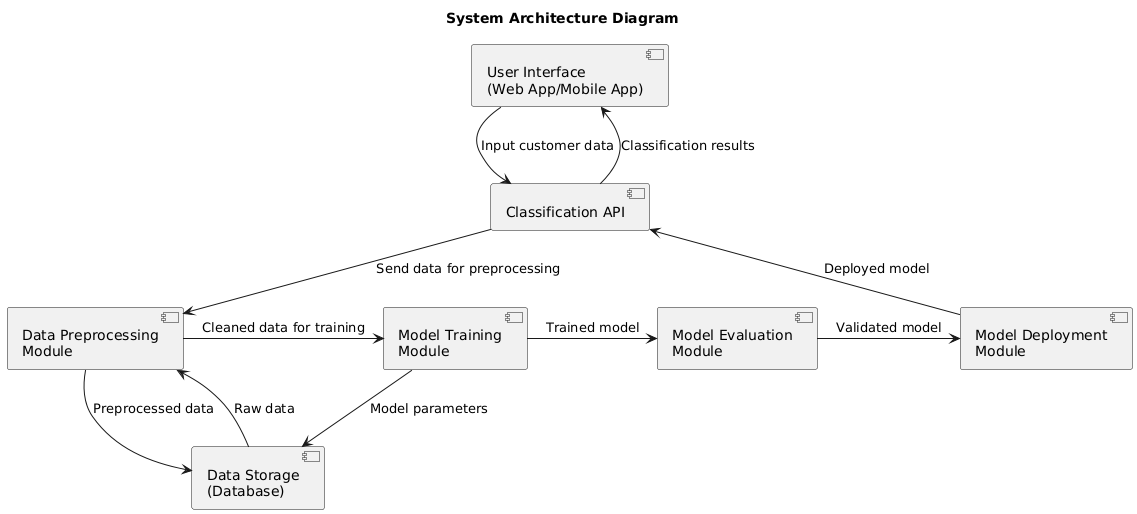

The diagram above was rendered by PlantUML. Its source (embedded in the PNG):
@startuml
!pragma svek_trace

title System Architecture Diagram

component "User Interface\n(Web App/Mobile App)" as UI
component "Data Storage\n(Database)" as DB
component "Data Preprocessing\nModule" as Preprocess
component "Model Training\nModule" as Training
component "Model Evaluation\nModule" as Evaluation
component "Model Deployment\nModule" as Deployment
component "Classification API" as API

UI -d-> API : "Input customer data"
API -u-> UI : "Classification results"

API -d-> Preprocess : "Send data for preprocessing"
Preprocess -d-> DB : "Preprocessed data"
DB -u-> Preprocess : "Raw data"

Preprocess -r-> Training : "Cleaned data for training"
Training -r-> Evaluation : "Trained model"
Evaluation -r-> Deployment : "Validated model"
Deployment -u-> API : "Deployed model"
Training -d-> DB : "Model parameters"
@enduml